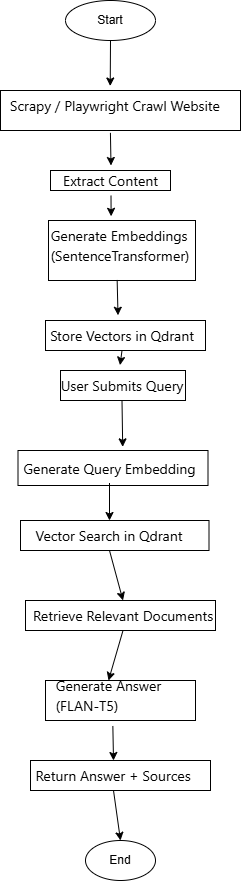

The diagram above was exported from draw.io. Its source (the exported page's mxGraphModel, read from the mxfile embedded in the PNG):
<mxGraphModel dx="766" dy="1554" grid="1" gridSize="10" guides="1" tooltips="1" connect="1" arrows="1" fold="1" page="1" pageScale="1" pageWidth="850" pageHeight="1100" math="0" shadow="0">
  <root>
    <mxCell id="0" />
    <mxCell id="1" parent="0" />
    <mxCell id="_xlVxphucdkUhcDlXe51-2" parent="1" style="ellipse;whiteSpace=wrap;html=1;shapeInside=1;" value="" vertex="1">
      <mxGeometry height="40" width="90" x="380" y="-1060" as="geometry" />
    </mxCell>
    <mxCell id="_xlVxphucdkUhcDlXe51-3" parent="1" style="text;html=1;whiteSpace=wrap;strokeColor=none;fillColor=none;align=center;verticalAlign=middle;rounded=0;" value="Start" vertex="1">
      <mxGeometry height="30" width="60" x="395" y="-1055" as="geometry" />
    </mxCell>
    <mxCell id="_xlVxphucdkUhcDlXe51-4" parent="1" style="ellipse;whiteSpace=wrap;html=1;shapeInside=1;" value="" vertex="1">
      <mxGeometry height="40" width="70" x="400" y="-220" as="geometry" />
    </mxCell>
    <mxCell id="_xlVxphucdkUhcDlXe51-5" parent="1" style="text;html=1;whiteSpace=wrap;strokeColor=none;fillColor=none;align=center;verticalAlign=middle;rounded=0;" value="End" vertex="1">
      <mxGeometry height="30" width="60" x="405" y="-215" as="geometry" />
    </mxCell>
    <mxCell id="_xlVxphucdkUhcDlXe51-6" parent="1" style="rounded=0;whiteSpace=wrap;html=1;" value="" vertex="1">
      <mxGeometry height="40" width="240" x="315" y="-970" as="geometry" />
    </mxCell>
    <mxCell id="_xlVxphucdkUhcDlXe51-7" parent="1" style="text;html=1;whiteSpace=wrap;strokeColor=none;fillColor=none;align=center;verticalAlign=middle;rounded=0;" value="&lt;div style=&quot;text-align: start; font-family: &amp;quot;Segoe UI&amp;quot;; font-size: 14px; line-height: 20px;&quot;&gt;Scrapy / Playwright Crawl Website&lt;/div&gt;" vertex="1">
      <mxGeometry height="30" width="220" x="320" y="-970" as="geometry" />
    </mxCell>
    <mxCell id="_xlVxphucdkUhcDlXe51-8" parent="1" style="rounded=0;whiteSpace=wrap;html=1;" value="" vertex="1">
      <mxGeometry height="20" width="120" x="365" y="-890" as="geometry" />
    </mxCell>
    <mxCell id="_xlVxphucdkUhcDlXe51-9" parent="1" style="text;html=1;whiteSpace=wrap;strokeColor=none;fillColor=none;align=center;verticalAlign=middle;rounded=0;" value="&lt;div style=&quot;text-align: start; font-family: &amp;quot;Segoe UI&amp;quot;; font-size: 14px; line-height: 20px;&quot;&gt;Extract Content&lt;/div&gt;" vertex="1">
      <mxGeometry height="30" width="115" x="368" y="-895" as="geometry" />
    </mxCell>
    <mxCell id="_xlVxphucdkUhcDlXe51-10" parent="1" style="rounded=0;whiteSpace=wrap;html=1;" value="" vertex="1">
      <mxGeometry height="60" width="147" x="363" y="-840" as="geometry" />
    </mxCell>
    <mxCell id="_xlVxphucdkUhcDlXe51-11" parent="1" style="text;html=1;whiteSpace=wrap;strokeColor=none;fillColor=none;align=center;verticalAlign=middle;rounded=0;" value="&lt;div style=&quot;text-align: start; font-family: &amp;quot;Segoe UI&amp;quot;; font-size: 14px; line-height: 20px;&quot;&gt;&lt;div data-line-index=&quot;9&quot; class=&quot;SimpleCodeViewer__codeLine__ec4e106c SimpleCodeViewer__codeLineWrap__324485e9&quot;&gt;Generate Embeddings&lt;/div&gt;&lt;div data-line-index=&quot;10&quot; class=&quot;SimpleCodeViewer__codeLine__ec4e106c SimpleCodeViewer__codeLineWrap__324485e9&quot;&gt;(SentenceTransformer)&lt;/div&gt;&lt;/div&gt;" vertex="1">
      <mxGeometry height="30" width="60" x="405" y="-830" as="geometry" />
    </mxCell>
    <mxCell id="_xlVxphucdkUhcDlXe51-14" parent="1" style="rounded=0;whiteSpace=wrap;html=1;" value="" vertex="1">
      <mxGeometry height="30" width="160" x="360" y="-740" as="geometry" />
    </mxCell>
    <mxCell id="_xlVxphucdkUhcDlXe51-15" parent="1" style="text;html=1;whiteSpace=wrap;strokeColor=none;fillColor=none;align=center;verticalAlign=middle;rounded=0;" value="&lt;div style=&quot;text-align: start; font-family: &amp;quot;Segoe UI&amp;quot;; font-size: 14px; line-height: 20px;&quot;&gt;Store Vectors in Qdrant&lt;/div&gt;" vertex="1">
      <mxGeometry height="30" width="160" x="356.5" y="-740" as="geometry" />
    </mxCell>
    <mxCell id="_xlVxphucdkUhcDlXe51-16" parent="1" style="rounded=0;whiteSpace=wrap;html=1;" value="" vertex="1">
      <mxGeometry height="30" width="125" x="375" y="-690" as="geometry" />
    </mxCell>
    <mxCell id="_xlVxphucdkUhcDlXe51-17" parent="1" style="text;html=1;whiteSpace=wrap;strokeColor=none;fillColor=none;align=center;verticalAlign=middle;rounded=0;" value="&lt;div style=&quot;text-align: start; font-family: &amp;quot;Segoe UI&amp;quot;; font-size: 14px; line-height: 20px;&quot;&gt;User Submits Query&lt;/div&gt;" vertex="1">
      <mxGeometry height="30" width="130" x="371.5" y="-690" as="geometry" />
    </mxCell>
    <mxCell id="_xlVxphucdkUhcDlXe51-18" parent="1" style="rounded=0;whiteSpace=wrap;html=1;" value="" vertex="1">
      <mxGeometry height="35" width="190" x="332.5" y="-610" as="geometry" />
    </mxCell>
    <mxCell id="_xlVxphucdkUhcDlXe51-19" parent="1" style="text;html=1;whiteSpace=wrap;strokeColor=none;fillColor=none;align=center;verticalAlign=middle;rounded=0;" value="&lt;div style=&quot;text-align: start; font-family: &amp;quot;Segoe UI&amp;quot;; font-size: 14px; line-height: 20px;&quot;&gt;Generate Query Embedding&lt;/div&gt;" vertex="1">
      <mxGeometry height="30" width="185" x="331.5" y="-607.5" as="geometry" />
    </mxCell>
    <mxCell id="_xlVxphucdkUhcDlXe51-20" parent="1" style="rounded=0;whiteSpace=wrap;html=1;" value="" vertex="1">
      <mxGeometry height="30" width="188.5" x="335" y="-540" as="geometry" />
    </mxCell>
    <mxCell id="_xlVxphucdkUhcDlXe51-21" parent="1" style="text;html=1;whiteSpace=wrap;strokeColor=none;fillColor=none;align=center;verticalAlign=middle;rounded=0;" value="&lt;div style=&quot;text-align: start; font-family: &amp;quot;Segoe UI&amp;quot;; font-size: 14px; line-height: 20px;&quot;&gt;&lt;div&gt;&lt;span&gt;Vector Search in Qdrant&lt;/span&gt;&lt;/div&gt;&lt;/div&gt;" vertex="1">
      <mxGeometry height="30" width="150" x="349" y="-540" as="geometry" />
    </mxCell>
    <mxCell id="_xlVxphucdkUhcDlXe51-22" parent="1" style="rounded=0;whiteSpace=wrap;html=1;" value="" vertex="1">
      <mxGeometry height="30" width="190" x="340" y="-460" as="geometry" />
    </mxCell>
    <mxCell id="_xlVxphucdkUhcDlXe51-23" parent="1" style="text;html=1;whiteSpace=wrap;strokeColor=none;fillColor=none;align=center;verticalAlign=middle;rounded=0;" value="&lt;div style=&quot;text-align: start; font-family: &amp;quot;Segoe UI&amp;quot;; font-size: 14px; line-height: 20px;&quot;&gt;Retrieve Relevant Documents&lt;/div&gt;" vertex="1">
      <mxGeometry height="30" width="200" x="337.5" y="-460" as="geometry" />
    </mxCell>
    <mxCell id="_xlVxphucdkUhcDlXe51-24" parent="1" style="rounded=0;whiteSpace=wrap;html=1;" value="" vertex="1">
      <mxGeometry height="40" width="150" x="360" y="-380" as="geometry" />
    </mxCell>
    <mxCell id="_xlVxphucdkUhcDlXe51-25" parent="1" style="text;html=1;whiteSpace=wrap;strokeColor=none;fillColor=none;align=center;verticalAlign=middle;rounded=0;" value="&lt;div style=&quot;text-align: start; font-family: &amp;quot;Segoe UI&amp;quot;; font-size: 14px; line-height: 20px;&quot;&gt;&lt;div data-line-index=&quot;28&quot; class=&quot;SimpleCodeViewer__codeLine__ec4e106c SimpleCodeViewer__codeLineWrap__324485e9&quot;&gt;Generate Answer&lt;/div&gt;&lt;div data-line-index=&quot;29&quot; class=&quot;SimpleCodeViewer__codeLine__ec4e106c SimpleCodeViewer__codeLineWrap__324485e9&quot;&gt;(FLAN-T5)&lt;/div&gt;&lt;/div&gt;" vertex="1">
      <mxGeometry height="30" width="137" x="354.5" y="-380" as="geometry" />
    </mxCell>
    <mxCell id="_xlVxphucdkUhcDlXe51-26" parent="1" style="rounded=0;whiteSpace=wrap;html=1;" value="" vertex="1">
      <mxGeometry height="30" width="180" x="345" y="-300" as="geometry" />
    </mxCell>
    <mxCell id="_xlVxphucdkUhcDlXe51-27" parent="1" style="text;html=1;whiteSpace=wrap;strokeColor=none;fillColor=none;align=center;verticalAlign=middle;rounded=0;" value="&lt;div style=&quot;text-align: start; font-family: &amp;quot;Segoe UI&amp;quot;; font-size: 14px; line-height: 20px;&quot;&gt;Return Answer + Sources&lt;/div&gt;" vertex="1">
      <mxGeometry height="30" width="164" x="346" y="-300" as="geometry" />
    </mxCell>
    <mxCell id="_xlVxphucdkUhcDlXe51-28" edge="1" parent="1" source="_xlVxphucdkUhcDlXe51-2" style="endArrow=classic;html=1;rounded=0;exitX=0.5;exitY=1;exitDx=0;exitDy=0;entryX=0.476;entryY=-0.15;entryDx=0;entryDy=0;entryPerimeter=0;" target="_xlVxphucdkUhcDlXe51-7" value="">
      <mxGeometry height="50" relative="1" width="50" as="geometry">
        <mxPoint x="460" y="-950" as="sourcePoint" />
        <mxPoint x="510" y="-1000" as="targetPoint" />
      </mxGeometry>
    </mxCell>
    <mxCell id="_xlVxphucdkUhcDlXe51-29" edge="1" parent="1" source="_xlVxphucdkUhcDlXe51-6" style="endArrow=classic;html=1;rounded=0;exitX=0.458;exitY=1.059;exitDx=0;exitDy=0;exitPerimeter=0;entryX=0.5;entryY=0;entryDx=0;entryDy=0;" target="_xlVxphucdkUhcDlXe51-9" value="">
      <mxGeometry height="50" relative="1" width="50" as="geometry">
        <mxPoint x="460" y="-950" as="sourcePoint" />
        <mxPoint x="510" y="-1000" as="targetPoint" />
      </mxGeometry>
    </mxCell>
    <mxCell id="_xlVxphucdkUhcDlXe51-30" edge="1" parent="1" source="_xlVxphucdkUhcDlXe51-10" style="endArrow=classic;html=1;rounded=0;exitX=0.467;exitY=0.991;exitDx=0;exitDy=0;exitPerimeter=0;entryX=0.475;entryY=-0.175;entryDx=0;entryDy=0;entryPerimeter=0;" target="_xlVxphucdkUhcDlXe51-15" value="">
      <mxGeometry height="50" relative="1" width="50" as="geometry">
        <mxPoint x="460" y="-730" as="sourcePoint" />
        <mxPoint x="510" y="-780" as="targetPoint" />
      </mxGeometry>
    </mxCell>
    <mxCell id="_xlVxphucdkUhcDlXe51-31" edge="1" parent="1" source="_xlVxphucdkUhcDlXe51-9" style="endArrow=classic;html=1;rounded=0;exitX=0.5;exitY=1;exitDx=0;exitDy=0;entryX=0.426;entryY=-0.07;entryDx=0;entryDy=0;entryPerimeter=0;" target="_xlVxphucdkUhcDlXe51-10" value="">
      <mxGeometry height="50" relative="1" width="50" as="geometry">
        <mxPoint x="460" y="-730" as="sourcePoint" />
        <mxPoint x="510" y="-780" as="targetPoint" />
      </mxGeometry>
    </mxCell>
    <mxCell id="_xlVxphucdkUhcDlXe51-32" edge="1" parent="1" source="_xlVxphucdkUhcDlXe51-15" style="endArrow=classic;html=1;rounded=0;exitX=0.5;exitY=1;exitDx=0;exitDy=0;entryX=0.485;entryY=-0.179;entryDx=0;entryDy=0;entryPerimeter=0;" target="_xlVxphucdkUhcDlXe51-17" value="">
      <mxGeometry height="50" relative="1" width="50" as="geometry">
        <mxPoint x="460" y="-730" as="sourcePoint" />
        <mxPoint x="510" y="-780" as="targetPoint" />
      </mxGeometry>
    </mxCell>
    <mxCell id="_xlVxphucdkUhcDlXe51-33" edge="1" parent="1" source="_xlVxphucdkUhcDlXe51-17" style="endArrow=classic;html=1;rounded=0;exitX=0.5;exitY=1;exitDx=0;exitDy=0;entryX=0.551;entryY=-0.104;entryDx=0;entryDy=0;entryPerimeter=0;" target="_xlVxphucdkUhcDlXe51-18" value="">
      <mxGeometry height="50" relative="1" width="50" as="geometry">
        <mxPoint x="460" y="-600" as="sourcePoint" />
        <mxPoint x="510" y="-650" as="targetPoint" />
      </mxGeometry>
    </mxCell>
    <mxCell id="_xlVxphucdkUhcDlXe51-34" edge="1" parent="1" source="_xlVxphucdkUhcDlXe51-19" style="endArrow=classic;html=1;rounded=0;exitX=0.5;exitY=1;exitDx=0;exitDy=0;entryX=0.5;entryY=0;entryDx=0;entryDy=0;" target="_xlVxphucdkUhcDlXe51-21" value="">
      <mxGeometry height="50" relative="1" width="50" as="geometry">
        <mxPoint x="460" y="-510" as="sourcePoint" />
        <mxPoint x="510" y="-560" as="targetPoint" />
      </mxGeometry>
    </mxCell>
    <mxCell id="_xlVxphucdkUhcDlXe51-35" edge="1" parent="1" source="_xlVxphucdkUhcDlXe51-21" style="endArrow=classic;html=1;rounded=0;exitX=0.5;exitY=1;exitDx=0;exitDy=0;entryX=0.5;entryY=0;entryDx=0;entryDy=0;" target="_xlVxphucdkUhcDlXe51-23" value="">
      <mxGeometry height="50" relative="1" width="50" as="geometry">
        <mxPoint x="460" y="-410" as="sourcePoint" />
        <mxPoint x="510" y="-460" as="targetPoint" />
      </mxGeometry>
    </mxCell>
    <mxCell id="_xlVxphucdkUhcDlXe51-36" edge="1" parent="1" source="_xlVxphucdkUhcDlXe51-23" style="endArrow=classic;html=1;rounded=0;exitX=0.5;exitY=1;exitDx=0;exitDy=0;entryX=0.5;entryY=0;entryDx=0;entryDy=0;" target="_xlVxphucdkUhcDlXe51-25" value="">
      <mxGeometry height="50" relative="1" width="50" as="geometry">
        <mxPoint x="460" y="-320" as="sourcePoint" />
        <mxPoint x="510" y="-370" as="targetPoint" />
      </mxGeometry>
    </mxCell>
    <mxCell id="_xlVxphucdkUhcDlXe51-37" edge="1" parent="1" source="_xlVxphucdkUhcDlXe51-24" style="endArrow=classic;html=1;rounded=0;exitX=0.449;exitY=1.137;exitDx=0;exitDy=0;exitPerimeter=0;entryX=0.5;entryY=0;entryDx=0;entryDy=0;" target="_xlVxphucdkUhcDlXe51-27" value="">
      <mxGeometry height="50" relative="1" width="50" as="geometry">
        <mxPoint x="440" y="-350" as="sourcePoint" />
        <mxPoint x="490" y="-400" as="targetPoint" />
      </mxGeometry>
    </mxCell>
    <mxCell id="_xlVxphucdkUhcDlXe51-38" edge="1" parent="1" source="_xlVxphucdkUhcDlXe51-27" style="endArrow=classic;html=1;rounded=0;exitX=0.5;exitY=1;exitDx=0;exitDy=0;entryX=0.5;entryY=0;entryDx=0;entryDy=0;" target="_xlVxphucdkUhcDlXe51-4" value="">
      <mxGeometry height="50" relative="1" width="50" as="geometry">
        <mxPoint x="440" y="-350" as="sourcePoint" />
        <mxPoint x="490" y="-400" as="targetPoint" />
      </mxGeometry>
    </mxCell>
  </root>
</mxGraphModel>